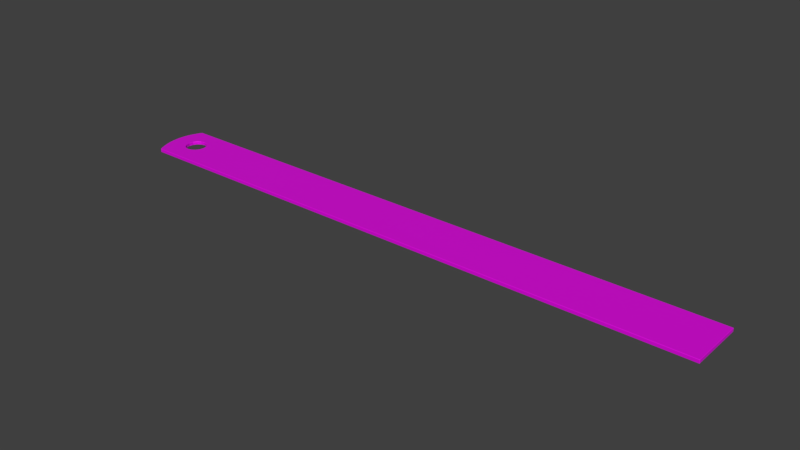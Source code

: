 # Source: Ruler.blend  (saved by Blender 2.79.6; exported with 4.5.12 LTS)
import bpy
from mathutils import Matrix  # noqa: F401  (used for matrix-valued properties, if any)

bpy.ops.wm.read_factory_settings(use_empty=True)
scene = bpy.context.scene
scene.name = 'Scene'

# ---- collections
col_collection_1 = bpy.data.collections.new('Collection 1'); scene.collection.children.link(col_collection_1)

# ---- images (referenced by path relative to the original .blend; pixels are not part of the script)
import os
ASSET_DIR = os.environ.get("B2B_ASSET_DIR", "")  # directory of the original .blend (textures are referenced by path, not embedded)
HERE = os.path.dirname(os.path.abspath(__file__))  # packed textures are extracted next to this script under _unpacked/

def load_image(name, relpath, width, height, colorspace="sRGB"):
    """Load a texture the original file referenced (path relative to the .blend, or extracted next to this script)."""
    p = next((c for c in (os.path.join(HERE, relpath), os.path.join(ASSET_DIR, relpath)) if relpath and os.path.exists(c)), "")
    if p:
        img = bpy.data.images.load(p, check_existing=True)
        img.name = name
    else:  # same state as the original file: an image datablock whose file is absent (Cycles renders it pink)
        img = bpy.data.images.new(name, width, height)
        img.source = "FILE"
        img.filepath = "//" + (relpath or name)
    img.colorspace_settings.name = colorspace
    return img
img_ruler_jpg = load_image('ruler.JPG', 'ruler.JPG', 1024, 1024, 'sRGB')

# ---- materials (node trees are filled in below, after node groups)
mat_ruler = bpy.data.materials.new('Ruler')
mat_ruler.alpha_threshold = 0.0
mat_ruler.roughness = 0.5

# ---- material node trees
mat_ruler.use_nodes = True; mat_ruler.node_tree.nodes.clear()
_N = mat_ruler.node_tree.nodes; _L = mat_ruler.node_tree.links
n0 = _N.new('ShaderNodeOutputMaterial'); n0.name = 'Material Output'; n0.location = (398, 264)
n1 = _N.new('ShaderNodeBsdfPrincipled'); n1.name = 'Principled BSDF'; n1.location = (79, 460)
n1.distribution = 'GGX'
n1.subsurface_method = 'BURLEY'
n1.inputs[3].default_value = 1.45
n2 = _N.new('ShaderNodeTexImage'); n2.name = 'Image Texture'; n2.location = (-236, 240)
n2.width = 140
n2.image = img_ruler_jpg
n3 = _N.new('ShaderNodeValToRGB'); n3.name = 'ColorRamp'; n3.location = (-58, 187)
while len(n3.color_ramp.elements) > 1: n3.color_ramp.elements.remove(n3.color_ramp.elements[-1])
n3.color_ramp.elements[0].position = 0.0; n3.color_ramp.elements[0].color = (0.6191, 0.6191, 0.6191, 1.0)
_e = n3.color_ramp.elements.new(1.0); _e.color = (0.2205, 0.2205, 0.2205, 1.0)
_L.new(n2.outputs[0], n1.inputs[0])
_L.new(n1.outputs[0], n0.inputs[0])
_L.new(n2.outputs[0], n1.inputs[1])
_L.new(n2.outputs[0], n3.inputs[0])
_L.new(n3.outputs[0], n1.inputs[2])
n0.is_active_output = True

# ---- world
world_world = bpy.data.worlds.new('World'); scene.world = world_world

# ---- meshes
me_plane = bpy.data.meshes.new('Plane')
me_plane.from_pydata([(-8.339, -0.6686, 0.1), (8.5, -0.775, 0.1), (-8.337, 0.679, 0.1), (8.5, 0.775, 0.1), (-6.97, -0.775, 0.1), (-6.97, 0.775, 0.1), (-7.385, 0.775, 0.1), (-7.978, 0.775, 0.1), (-7.978, -0.775, 0.1), (-7.385, -0.775, 0.1), (8.5, -0.2734, 0.1), (8.5, 0.3294, 0.1), (-6.97, -0.2734, 0.1), (-6.97, 0.3294, 0.1), (-8.276, 0.775, 0.1), (-8.276, -0.775, 0.1), (-8.339, -0.6686, 0.0), (-6.97, -0.775, 0.0), (8.5, -0.775, 0.0), (8.5, 0.3294, 0.0), (8.5, 0.775, 0.0), (-8.276, 0.775, 0.0), (-8.337, 0.679, 0.0), (-7.385, -0.775, 0.0), (-6.97, 0.775, 0.0), (-6.97, 0.3294, 0.0), (-7.385, 0.775, 0.0), (-7.978, 0.775, 0.0), (-8.276, -0.775, 0.0), (-7.978, -0.775, 0.0), (8.5, -0.2734, 0.0), (-6.97, -0.2734, 0.0), (-7.978, 0.028, 0.1), (-7.978, -0.5701, 0.1), (-7.795, -0.2508, 0.1), (-7.891, -0.1865, 0.1), (-7.955, -0.09028, 0.1), (-7.978, 0.6261, 0.1), (-7.955, 0.1463, 0.1), (-7.891, 0.2425, 0.1), (-7.795, 0.3068, 0.1), (-7.385, 0.028, 0.1), (-7.681, -0.2734, 0.1), (-7.385, -0.5701, 0.1), (-7.088, -0.2734, 0.1), (-7.407, -0.09028, 0.1), (-7.472, -0.1865, 0.1), (-7.568, -0.2508, 0.1), (-7.681, 0.3294, 0.1), (-7.088, 0.3294, 0.1), (-7.385, 0.6261, 0.1), (-7.568, 0.3068, 0.1), (-7.472, 0.2425, 0.1), (-7.407, 0.1463, 0.1), (-7.681, 0.3294, 0.0), (-7.978, 0.028, 0.0), (-7.978, 0.6261, 0.0), (-7.795, 0.3068, 0.0), (-7.891, 0.2425, 0.0), (-7.955, 0.1463, 0.0), (-7.385, 0.028, 0.0), (-7.385, 0.6261, 0.0), (-7.088, 0.3294, 0.0), (-7.407, 0.1463, 0.0), (-7.472, 0.2425, 0.0), (-7.568, 0.3068, 0.0), (-7.681, -0.2734, 0.0), (-7.978, -0.5701, 0.0), (-7.955, -0.09028, 0.0), (-7.891, -0.1865, 0.0), (-7.795, -0.2508, 0.0), (-7.088, -0.2734, 0.0), (-7.385, -0.5701, 0.0), (-7.568, -0.2508, 0.0), (-7.472, -0.1865, 0.0), (-7.407, -0.09028, 0.0), (-8.393, 0.5595, 0.1), (-8.5, 0.0755, 0.1), (-8.275, 0.3294, 0.1), (-8.434, 0.4521, 0.1), (-8.469, 0.3224, 0.1), (-8.492, 0.1902, 0.1), (-8.5, -0.0195, 0.1), (-8.404, -0.5085, 0.1), (-8.276, -0.2734, 0.1), (-8.493, -0.1346, 0.1), (-8.472, -0.2679, 0.1), (-8.441, -0.3992, 0.1), (-8.404, -0.5085, 0.0), (-8.5, -0.0195, 0.0), (-8.276, -0.2734, 0.0), (-8.441, -0.3992, 0.0), (-8.472, -0.2679, 0.0), (-8.493, -0.1346, 0.0), (-8.5, 0.0755, 0.0), (-8.393, 0.5595, 0.0), (-8.275, 0.3294, 0.0), (-8.492, 0.1902, 0.0), (-8.469, 0.3224, 0.0), (-8.434, 0.4521, 0.0)], [], [(13, 11, 3, 5), (54, 56, 27, 26, 61), (9, 4, 12, 44, 43), (84, 32, 78), (50, 49, 13, 5, 6), (4, 1, 10, 12), (12, 10, 11, 13), (77, 94, 89, 82), (16, 88, 90, 28), (83, 88, 16, 0), (25, 24, 20, 19), (71, 60, 62, 25, 31), (62, 61, 26, 24, 25), (90, 96, 55), (23, 72, 71, 31, 17), (29, 67, 66, 72, 23), (96, 21, 27, 56), (28, 90, 67, 29), (17, 31, 30, 18), (31, 25, 19, 30), (96, 95, 22, 21), (90, 89, 94, 96), (37, 48, 50, 6, 7), (4, 17, 18, 1), (10, 30, 19, 11), (7, 27, 21, 14), (15, 28, 29, 8), (78, 37, 7, 14), (11, 19, 20, 3), (0, 16, 28, 15), (8, 29, 23, 9), (14, 21, 22, 2), (9, 23, 17, 4), (3, 20, 24, 5), (8, 9, 43, 42, 33), (82, 84, 78, 77), (76, 78, 14, 2), (5, 24, 26, 6), (41, 44, 12, 13, 49), (0, 15, 84, 83), (1, 18, 30, 10), (6, 26, 27, 7), (42, 34, 35, 36, 32, 84, 33), (32, 38, 39, 40, 48, 37, 78), (41, 45, 46, 47, 42, 43, 44), (48, 51, 52, 53, 41, 49, 50), (54, 57, 58, 59, 55, 96, 56), (60, 63, 64, 65, 54, 61, 62), (55, 68, 69, 70, 66, 67, 90), (66, 73, 74, 75, 60, 71, 72), (42, 66, 70, 34), (34, 70, 69, 35), (35, 69, 68, 36), (36, 68, 55, 32), (66, 42, 47, 73), (73, 47, 46, 74), (74, 46, 45, 75), (75, 45, 41, 60), (48, 54, 65, 51), (51, 65, 64, 52), (52, 64, 63, 53), (53, 63, 60, 41), (54, 48, 40, 57), (57, 40, 39, 58), (58, 39, 38, 59), (59, 38, 32, 55), (15, 8, 33, 84), (76, 79, 78), (79, 80, 78), (80, 81, 78), (81, 77, 78), (82, 85, 84), (85, 86, 84), (86, 87, 84), (87, 83, 84), (88, 91, 90), (91, 92, 90), (92, 93, 90), (93, 89, 90), (94, 97, 96), (97, 98, 96), (98, 99, 96), (99, 95, 96), (76, 95, 99, 79), (79, 99, 98, 80), (80, 98, 97, 81), (81, 97, 94, 77), (82, 89, 93, 85), (85, 93, 92, 86), (86, 92, 91, 87), (87, 91, 88, 83), (2, 22, 95, 76)])
_uv = me_plane.uv_layers.new(name='UVMap')
_uv.uv.foreach_set('vector', [0.09, 0.3632, 1.0, 0.3632, 1.0, 0.5069, 0.09, 0.5069, 0.04815, 0.675, 0.0307, 0.5666, 0.0307, 0.5207, 0.0656, 0.5207, 0.0656, 0.5666, 0.0656, 0.006944, 0.09, 0.006944, 0.09, 0.1687, 0.08306, 0.1687, 0.0656, 0.07305, 0.01319, 0.1687, 0.0307, 0.2519, 0.01325, 0.3632, 0.0656, 0.4589, 0.08306, 0.3632, 0.09, 0.3632, 0.09, 0.5069, 0.0656, 0.5069, 0.09, 0.006944, 1.0, 0.006944, 1.0, 0.1687, 0.09, 0.1687, 0.09, 0.1687, 1.0, 0.1687, 1.0, 0.3632, 0.09, 0.3632, 0.0, 0.7812, 0.0, 0.7812, 0.0, 0.7519, 0.0, 0.7519, 0.009491, 0.9653, 0.005646, 0.916, 0.01319, 0.8436, 0.01319, 0.9981, 0.005646, 0.6011, 0.005646, 0.6011, 0.009491, 0.5517, 0.009491, 0.5517, 0.09, 0.6579, 0.09, 0.5207, 1.0, 0.5207, 1.0, 0.6579, 0.08306, 0.8436, 0.0656, 0.7678, 0.08306, 0.6579, 0.09, 0.6579, 0.09, 0.8436, 0.08306, 0.6579, 0.0656, 0.5666, 0.0656, 0.5207, 0.09, 0.5207, 0.09, 0.6579, 0.01319, 0.8436, 0.01325, 0.6579, 0.0307, 0.7678, 0.0656, 0.9981, 0.0656, 0.935, 0.08306, 0.8436, 0.09, 0.8436, 0.09, 0.9981, 0.0307, 0.9981, 0.0307, 0.935, 0.04815, 0.8607, 0.0656, 0.935, 0.0656, 0.9981, 0.01325, 0.6579, 0.01319, 0.5207, 0.0307, 0.5207, 0.0307, 0.5666, 0.01319, 0.9981, 0.01319, 0.8436, 0.0307, 0.935, 0.0307, 0.9981, 0.09, 0.9981, 0.09, 0.8436, 1.0, 0.8436, 1.0, 0.9981, 0.09, 0.8436, 0.09, 0.6579, 1.0, 0.6579, 1.0, 0.8436, 0.01325, 0.6579, 0.00632, 0.5871, 0.009602, 0.5503, 0.01319, 0.5207, 0.01319, 0.8436, 0.0, 0.7654, 0.0, 0.7361, 0.01325, 0.6579, 0.0307, 0.4589, 0.04815, 0.3492, 0.0656, 0.4589, 0.0656, 0.5069, 0.0307, 0.5069, 0.09, 0.01995, 0.09, 0.01995, 1.0, 0.01995, 1.0, 0.01995, 1.0, 0.6736, 1.0, 0.6736, 1.0, 0.8594, 1.0, 0.8594, 0.0307, 0.5051, 0.0307, 0.5051, 0.01515, 0.5051, 0.01515, 0.5051, 0.01515, 0.01995, 0.01515, 0.01995, 0.0307, 0.01995, 0.0307, 0.01995, 0.01325, 0.3632, 0.0307, 0.4589, 0.0307, 0.5069, 0.01319, 0.5069, 1.0, 0.8594, 1.0, 0.8594, 1.0, 0.9968, 1.0, 0.9968, 0.009491, 0.5517, 0.009491, 0.5517, 0.01319, 0.5189, 0.01319, 0.5189, 0.0307, 0.01995, 0.0307, 0.01995, 0.0656, 0.01995, 0.0656, 0.01995, 0.01319, 0.9968, 0.01319, 0.9968, 0.009602, 0.9672, 0.009602, 0.9672, 0.0656, 0.01995, 0.0656, 0.01995, 0.09, 0.01995, 0.09, 0.01995, 1.0, 0.5051, 1.0, 0.5051, 0.09, 0.5051, 0.09, 0.5051, 0.0307, 0.006944, 0.0656, 0.006944, 0.0656, 0.07305, 0.04815, 0.1547, 0.0307, 0.07305, 0.0, 0.2507, 0.01319, 0.1687, 0.01325, 0.3632, 0.0, 0.2813, 0.00632, 0.4374, 0.01325, 0.3632, 0.01319, 0.5069, 0.009602, 0.476, 0.09, 0.5051, 0.09, 0.5051, 0.0656, 0.5051, 0.0656, 0.5051, 0.0656, 0.2519, 0.08306, 0.1687, 0.09, 0.1687, 0.09, 0.3632, 0.08306, 0.3632, 0.009491, 0.04127, 0.01319, 0.006944, 0.01319, 0.1687, 0.005646, 0.09291, 1.0, 0.5189, 1.0, 0.5189, 1.0, 0.6736, 1.0, 0.6736, 0.0656, 0.5051, 0.0656, 0.5051, 0.0307, 0.5051, 0.0307, 0.5051, 0.04815, 0.1547, 0.04148, 0.162, 0.03581, 0.1827, 0.03203, 0.2138, 0.0307, 0.2519, 0.01319, 0.1687, 0.0307, 0.07305, 0.0307, 0.2519, 0.03203, 0.2901, 0.03581, 0.3211, 0.04148, 0.3419, 0.04815, 0.3492, 0.0307, 0.4589, 0.01325, 0.3632, 0.0656, 0.2519, 0.06428, 0.2138, 0.06049, 0.1827, 0.05483, 0.162, 0.04815, 0.1547, 0.0656, 0.07305, 0.08306, 0.1687, 0.04815, 0.3492, 0.05483, 0.3419, 0.06049, 0.3211, 0.06428, 0.2901, 0.0656, 0.2519, 0.08306, 0.3632, 0.0656, 0.4589, 0.04815, 0.675, 0.04148, 0.682, 0.03581, 0.7018, 0.03203, 0.7314, 0.0307, 0.7678, 0.01325, 0.6579, 0.0307, 0.5666, 0.0656, 0.7678, 0.06428, 0.7314, 0.06049, 0.7018, 0.05483, 0.682, 0.04815, 0.675, 0.0656, 0.5666, 0.08306, 0.6579, 0.0307, 0.7678, 0.03203, 0.8043, 0.03581, 0.8339, 0.04148, 0.8537, 0.04815, 0.8607, 0.0307, 0.935, 0.01319, 0.8436, 0.04815, 0.8607, 0.05483, 0.8537, 0.06049, 0.8339, 0.06428, 0.8043, 0.0656, 0.7678, 0.08306, 0.8436, 0.0656, 0.935, 0.04815, 0.6736, 0.04815, 0.6736, 0.04148, 0.6736, 0.04148, 0.6736, 0.04148, 0.6736, 0.04148, 0.6736, 0.0307, 0.6736, 0.0307, 0.6736, 0.0307, 0.6736, 0.0307, 0.6736, 0.0307, 0.73, 0.0307, 0.73, 0.0307, 0.73, 0.0307, 0.73, 0.0307, 0.765, 0.0307, 0.765, 0.04815, 0.6736, 0.04815, 0.6736, 0.05483, 0.6736, 0.05483, 0.6736, 0.05483, 0.6736, 0.05483, 0.6736, 0.0656, 0.6736, 0.0656, 0.6736, 0.0656, 0.6736, 0.0656, 0.6736, 0.0656, 0.73, 0.0656, 0.73, 0.0656, 0.73, 0.0656, 0.73, 0.0656, 0.765, 0.0656, 0.765, 0.04815, 0.8594, 0.04815, 0.8594, 0.05483, 0.8594, 0.05483, 0.8594, 0.05483, 0.8594, 0.05483, 0.8594, 0.0656, 0.8594, 0.0656, 0.8594, 0.0656, 0.8594, 0.0656, 0.8594, 0.0656, 0.803, 0.0656, 0.803, 0.0656, 0.803, 0.0656, 0.803, 0.0656, 0.768, 0.0656, 0.768, 0.04815, 0.8594, 0.04815, 0.8594, 0.04148, 0.8594, 0.04148, 0.8594, 0.04148, 0.8594, 0.04148, 0.8594, 0.0307, 0.8594, 0.0307, 0.8594, 0.0307, 0.8594, 0.0307, 0.8594, 0.0307, 0.803, 0.0307, 0.803, 0.0307, 0.803, 0.0307, 0.803, 0.0307, 0.768, 0.0307, 0.768, 0.01319, 0.006944, 0.0307, 0.006944, 0.0307, 0.07305, 0.01319, 0.1687, 0.00632, 0.4374, 0.003901, 0.4028, 0.01325, 0.3632, 0.003901, 0.4028, 0.001851, 0.361, 0.01325, 0.3632, 0.001851, 0.361, 0.0004812, 0.3183, 0.01325, 0.3632, 0.0004812, 0.3183, 0.0, 0.2813, 0.01325, 0.3632, 0.0, 0.2507, 0.0004297, 0.2135, 0.01319, 0.1687, 0.0004297, 0.2135, 0.001654, 0.1705, 0.01319, 0.1687, 0.001654, 0.1705, 0.003485, 0.1282, 0.01319, 0.1687, 0.003485, 0.1282, 0.005646, 0.09291, 0.01319, 0.1687, 0.005646, 0.916, 0.003485, 0.8824, 0.01319, 0.8436, 0.003485, 0.8824, 0.001654, 0.8419, 0.01319, 0.8436, 0.001654, 0.8419, 0.0004297, 0.8008, 0.01319, 0.8436, 0.0004297, 0.8008, 0.0, 0.7654, 0.01319, 0.8436, 0.0, 0.7361, 0.0004811, 0.7008, 0.01325, 0.6579, 0.0004811, 0.7008, 0.001851, 0.6601, 0.01325, 0.6579, 0.001851, 0.6601, 0.003901, 0.6201, 0.01325, 0.6579, 0.003901, 0.6201, 0.00632, 0.5871, 0.01325, 0.6579, 0.00632, 0.9304, 0.00632, 0.9304, 0.003465, 0.8983, 0.003465, 0.8983, 0.003465, 0.8983, 0.003465, 0.8983, 0.0, 0.8594, 0.0, 0.8594, 0.0, 0.8594, 0.0, 0.8594, 0.0, 0.8165, 0.0, 0.8165, 0.0, 0.8165, 0.0, 0.8165, 0.0, 0.7812, 0.0, 0.7812, 0.0, 0.7519, 0.0, 0.7519, 0.0, 0.7164, 0.0, 0.7164, 0.0, 0.7164, 0.0, 0.7164, 0.0, 0.6736, 0.0, 0.6736, 0.0, 0.6736, 0.0, 0.6736, 0.003087, 0.6339, 0.003087, 0.6339, 0.003087, 0.6339, 0.003087, 0.6339, 0.005646, 0.6011, 0.005646, 0.6011, 0.009602, 0.9672, 0.009602, 0.9672, 0.00632, 0.9304, 0.00632, 0.9304])
me_plane.materials.append(mat_ruler)
me_plane.use_remesh_preserve_volume = False
me_plane.use_remesh_preserve_attributes = False
me_plane.use_mirror_vertex_groups = False
me_plane.update()

# ---- objects
ob_plane = bpy.data.objects.new('Plane', me_plane)

# ---- transforms, parenting, visibility, modifiers, constraints
ob_plane.location = (-0.4363, -0.2, 0.0)
ob_plane.scale = (0.9909, 1.0, 1.0)
ob_plane.lineart.crease_threshold = 0.0
_m = ob_plane.modifiers.new('Bevel.001', 'BEVEL')
_m.width = 0.01
_m.width_pct = 0.01
_m.segments = 2
_m.use_clamp_overlap = False
_m.spread = 0.0

# ---- collection membership
col_collection_1.objects.link(ob_plane)

# ---- scene / render settings (as saved in the file)
scene.frame_start = 1; scene.frame_end = 250; scene.frame_set(1)
scene.render.engine = 'CYCLES'
scene.render.resolution_percentage = 50
scene.render.dither_intensity = 0.0
scene.cycles.use_denoising = False
scene.cycles.samples = 128
scene.cycles.sampling_pattern = 'TABULATED_SOBOL'
scene.cycles.use_adaptive_sampling = False
scene.cycles.use_light_tree = False
scene.view_settings.view_transform = 'Standard'
bpy.context.view_layer.update()

# ---- added for rendering (the .blend has no active camera and no usable light): camera, sun
cam_auto = bpy.data.cameras.new('AutoCamera')
cam_auto.lens = 50.0
cam_auto.sensor_width = 36.0
cam_auto.clip_end = 1000.0
ob_auto_camera = bpy.data.objects.new('AutoCamera', cam_auto)
scene.collection.objects.link(ob_auto_camera)
ob_auto_camera.location = (15.2158, -18.9826, 12.5717)
ob_auto_camera.rotation_euler = (1.09748, -7.21219e-08, 0.694738)
scene.camera = ob_auto_camera
light_auto_sun = bpy.data.lights.new('AutoSun', 'SUN')
light_auto_sun.energy = 3.0
light_auto_sun.angle = 0.0523599
ob_auto_sun = bpy.data.objects.new('AutoSun', light_auto_sun)
scene.collection.objects.link(ob_auto_sun)
ob_auto_sun.rotation_euler = (0.872665, 0.174533, 0.523599)
bpy.context.view_layer.update()
